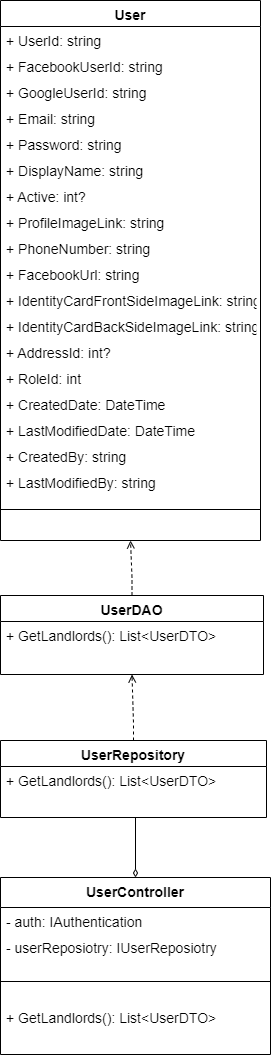

The diagram above was exported from draw.io. Its source (the exported page's mxGraphModel, read from the mxfile embedded in the PNG):
<mxGraphModel dx="1323" dy="1610" grid="0" gridSize="10" guides="1" tooltips="1" connect="1" arrows="1" fold="1" page="1" pageScale="1" pageWidth="583" pageHeight="827" math="0" shadow="0">
  <root>
    <mxCell id="0" />
    <mxCell id="1" parent="0" />
    <mxCell id="Bzi4HzIIiskdu_h64R_X-2" value="User" style="swimlane;fontStyle=1;align=center;verticalAlign=top;childLayout=stackLayout;horizontal=1;startSize=26;horizontalStack=0;resizeParent=1;resizeLast=0;collapsible=1;marginBottom=0;rounded=0;shadow=0;strokeWidth=1;fontSize=14;" parent="1" vertex="1">
      <mxGeometry x="341" y="-416" width="260" height="540" as="geometry">
        <mxRectangle x="508" y="120" width="160" height="26" as="alternateBounds" />
      </mxGeometry>
    </mxCell>
    <mxCell id="Bzi4HzIIiskdu_h64R_X-3" value="+ UserId: string" style="text;align=left;verticalAlign=top;spacingLeft=4;spacingRight=4;overflow=hidden;rotatable=0;points=[[0,0.5],[1,0.5]];portConstraint=eastwest;fontSize=14;" parent="Bzi4HzIIiskdu_h64R_X-2" vertex="1">
      <mxGeometry y="26" width="260" height="26" as="geometry" />
    </mxCell>
    <mxCell id="Bzi4HzIIiskdu_h64R_X-4" value="+ FacebookUserId: string" style="text;align=left;verticalAlign=top;spacingLeft=4;spacingRight=4;overflow=hidden;rotatable=0;points=[[0,0.5],[1,0.5]];portConstraint=eastwest;rounded=0;shadow=0;html=0;fontSize=14;" parent="Bzi4HzIIiskdu_h64R_X-2" vertex="1">
      <mxGeometry y="52" width="260" height="26" as="geometry" />
    </mxCell>
    <mxCell id="Bzi4HzIIiskdu_h64R_X-5" value="+ GoogleUserId: string" style="text;align=left;verticalAlign=top;spacingLeft=4;spacingRight=4;overflow=hidden;rotatable=0;points=[[0,0.5],[1,0.5]];portConstraint=eastwest;rounded=0;shadow=0;html=0;fontSize=14;" parent="Bzi4HzIIiskdu_h64R_X-2" vertex="1">
      <mxGeometry y="78" width="260" height="26" as="geometry" />
    </mxCell>
    <mxCell id="Bzi4HzIIiskdu_h64R_X-6" value="+ Email: string" style="text;align=left;verticalAlign=top;spacingLeft=4;spacingRight=4;overflow=hidden;rotatable=0;points=[[0,0.5],[1,0.5]];portConstraint=eastwest;rounded=0;shadow=0;html=0;fontSize=14;" parent="Bzi4HzIIiskdu_h64R_X-2" vertex="1">
      <mxGeometry y="104" width="260" height="26" as="geometry" />
    </mxCell>
    <mxCell id="Bzi4HzIIiskdu_h64R_X-7" value="+ Password: string" style="text;align=left;verticalAlign=top;spacingLeft=4;spacingRight=4;overflow=hidden;rotatable=0;points=[[0,0.5],[1,0.5]];portConstraint=eastwest;rounded=0;shadow=0;html=0;fontSize=14;" parent="Bzi4HzIIiskdu_h64R_X-2" vertex="1">
      <mxGeometry y="130" width="260" height="26" as="geometry" />
    </mxCell>
    <mxCell id="Bzi4HzIIiskdu_h64R_X-8" value="+ DisplayName: string" style="text;align=left;verticalAlign=top;spacingLeft=4;spacingRight=4;overflow=hidden;rotatable=0;points=[[0,0.5],[1,0.5]];portConstraint=eastwest;rounded=0;shadow=0;html=0;fontSize=14;" parent="Bzi4HzIIiskdu_h64R_X-2" vertex="1">
      <mxGeometry y="156" width="260" height="26" as="geometry" />
    </mxCell>
    <mxCell id="Bzi4HzIIiskdu_h64R_X-9" value="+ Active: int?" style="text;align=left;verticalAlign=top;spacingLeft=4;spacingRight=4;overflow=hidden;rotatable=0;points=[[0,0.5],[1,0.5]];portConstraint=eastwest;rounded=0;shadow=0;html=0;fontSize=14;" parent="Bzi4HzIIiskdu_h64R_X-2" vertex="1">
      <mxGeometry y="182" width="260" height="26" as="geometry" />
    </mxCell>
    <mxCell id="Bzi4HzIIiskdu_h64R_X-10" value="+ ProfileImageLink: string" style="text;align=left;verticalAlign=top;spacingLeft=4;spacingRight=4;overflow=hidden;rotatable=0;points=[[0,0.5],[1,0.5]];portConstraint=eastwest;rounded=0;shadow=0;html=0;fontSize=14;" parent="Bzi4HzIIiskdu_h64R_X-2" vertex="1">
      <mxGeometry y="208" width="260" height="26" as="geometry" />
    </mxCell>
    <mxCell id="Bzi4HzIIiskdu_h64R_X-11" value="+ PhoneNumber: string" style="text;align=left;verticalAlign=top;spacingLeft=4;spacingRight=4;overflow=hidden;rotatable=0;points=[[0,0.5],[1,0.5]];portConstraint=eastwest;rounded=0;shadow=0;html=0;fontSize=14;" parent="Bzi4HzIIiskdu_h64R_X-2" vertex="1">
      <mxGeometry y="234" width="260" height="26" as="geometry" />
    </mxCell>
    <mxCell id="Bzi4HzIIiskdu_h64R_X-12" value="+ FacebookUrl: string" style="text;align=left;verticalAlign=top;spacingLeft=4;spacingRight=4;overflow=hidden;rotatable=0;points=[[0,0.5],[1,0.5]];portConstraint=eastwest;rounded=0;shadow=0;html=0;fontSize=14;" parent="Bzi4HzIIiskdu_h64R_X-2" vertex="1">
      <mxGeometry y="260" width="260" height="26" as="geometry" />
    </mxCell>
    <mxCell id="Bzi4HzIIiskdu_h64R_X-13" value="+ IdentityCardFrontSideImageLink: string" style="text;align=left;verticalAlign=top;spacingLeft=4;spacingRight=4;overflow=hidden;rotatable=0;points=[[0,0.5],[1,0.5]];portConstraint=eastwest;rounded=0;shadow=0;html=0;fontSize=14;" parent="Bzi4HzIIiskdu_h64R_X-2" vertex="1">
      <mxGeometry y="286" width="260" height="26" as="geometry" />
    </mxCell>
    <mxCell id="Bzi4HzIIiskdu_h64R_X-14" value="+ IdentityCardBackSideImageLink: string" style="text;align=left;verticalAlign=top;spacingLeft=4;spacingRight=4;overflow=hidden;rotatable=0;points=[[0,0.5],[1,0.5]];portConstraint=eastwest;rounded=0;shadow=0;html=0;fontSize=14;" parent="Bzi4HzIIiskdu_h64R_X-2" vertex="1">
      <mxGeometry y="312" width="260" height="26" as="geometry" />
    </mxCell>
    <mxCell id="Bzi4HzIIiskdu_h64R_X-15" value="+ AddressId: int?" style="text;align=left;verticalAlign=top;spacingLeft=4;spacingRight=4;overflow=hidden;rotatable=0;points=[[0,0.5],[1,0.5]];portConstraint=eastwest;rounded=0;shadow=0;html=0;fontSize=14;" parent="Bzi4HzIIiskdu_h64R_X-2" vertex="1">
      <mxGeometry y="338" width="260" height="26" as="geometry" />
    </mxCell>
    <mxCell id="Bzi4HzIIiskdu_h64R_X-16" value="+ RoleId: int" style="text;align=left;verticalAlign=top;spacingLeft=4;spacingRight=4;overflow=hidden;rotatable=0;points=[[0,0.5],[1,0.5]];portConstraint=eastwest;rounded=0;shadow=0;html=0;fontSize=14;" parent="Bzi4HzIIiskdu_h64R_X-2" vertex="1">
      <mxGeometry y="364" width="260" height="26" as="geometry" />
    </mxCell>
    <mxCell id="Bzi4HzIIiskdu_h64R_X-17" value="+ CreatedDate: DateTime" style="text;align=left;verticalAlign=top;spacingLeft=4;spacingRight=4;overflow=hidden;rotatable=0;points=[[0,0.5],[1,0.5]];portConstraint=eastwest;rounded=0;shadow=0;html=0;fontSize=14;" parent="Bzi4HzIIiskdu_h64R_X-2" vertex="1">
      <mxGeometry y="390" width="260" height="26" as="geometry" />
    </mxCell>
    <mxCell id="Bzi4HzIIiskdu_h64R_X-18" value="+ LastModifiedDate: DateTime" style="text;align=left;verticalAlign=top;spacingLeft=4;spacingRight=4;overflow=hidden;rotatable=0;points=[[0,0.5],[1,0.5]];portConstraint=eastwest;rounded=0;shadow=0;html=0;fontSize=14;" parent="Bzi4HzIIiskdu_h64R_X-2" vertex="1">
      <mxGeometry y="416" width="260" height="26" as="geometry" />
    </mxCell>
    <mxCell id="Bzi4HzIIiskdu_h64R_X-19" value="+ CreatedBy: string" style="text;align=left;verticalAlign=top;spacingLeft=4;spacingRight=4;overflow=hidden;rotatable=0;points=[[0,0.5],[1,0.5]];portConstraint=eastwest;rounded=0;shadow=0;html=0;fontSize=14;" parent="Bzi4HzIIiskdu_h64R_X-2" vertex="1">
      <mxGeometry y="442" width="260" height="26" as="geometry" />
    </mxCell>
    <mxCell id="Bzi4HzIIiskdu_h64R_X-20" value="+ LastModifiedBy: string" style="text;align=left;verticalAlign=top;spacingLeft=4;spacingRight=4;overflow=hidden;rotatable=0;points=[[0,0.5],[1,0.5]];portConstraint=eastwest;rounded=0;shadow=0;html=0;fontSize=14;" parent="Bzi4HzIIiskdu_h64R_X-2" vertex="1">
      <mxGeometry y="468" width="260" height="26" as="geometry" />
    </mxCell>
    <mxCell id="Bzi4HzIIiskdu_h64R_X-21" value="" style="line;html=1;strokeWidth=1;align=left;verticalAlign=middle;spacingTop=-1;spacingLeft=3;spacingRight=3;rotatable=0;labelPosition=right;points=[];portConstraint=eastwest;fontSize=14;" parent="Bzi4HzIIiskdu_h64R_X-2" vertex="1">
      <mxGeometry y="494" width="260" height="30" as="geometry" />
    </mxCell>
    <mxCell id="Bzi4HzIIiskdu_h64R_X-265" value="UserDAO" style="swimlane;fontStyle=1;align=center;verticalAlign=top;childLayout=stackLayout;horizontal=1;startSize=26;horizontalStack=0;resizeParent=1;resizeLast=0;collapsible=1;marginBottom=0;rounded=0;shadow=0;strokeWidth=1;fontSize=14;" parent="1" vertex="1">
      <mxGeometry x="341" y="179" width="263" height="79" as="geometry">
        <mxRectangle x="508" y="120" width="160" height="26" as="alternateBounds" />
      </mxGeometry>
    </mxCell>
    <mxCell id="Bzi4HzIIiskdu_h64R_X-268" value="+ GetLandlords(): List&lt;UserDTO&gt;" style="text;align=left;verticalAlign=top;spacingLeft=4;spacingRight=4;overflow=hidden;rotatable=0;points=[[0,0.5],[1,0.5]];portConstraint=eastwest;rounded=0;shadow=0;html=0;fontSize=14;" parent="Bzi4HzIIiskdu_h64R_X-265" vertex="1">
      <mxGeometry y="26" width="263" height="24" as="geometry" />
    </mxCell>
    <mxCell id="Bzi4HzIIiskdu_h64R_X-273" style="edgeStyle=orthogonalEdgeStyle;rounded=0;orthogonalLoop=1;jettySize=auto;html=1;dashed=1;endArrow=open;endFill=0;exitX=0.5;exitY=0;exitDx=0;exitDy=0;entryX=0.5;entryY=1;entryDx=0;entryDy=0;fontSize=14;" parent="1" source="Bzi4HzIIiskdu_h64R_X-288" edge="1" target="Bzi4HzIIiskdu_h64R_X-265">
      <mxGeometry relative="1" as="geometry">
        <mxPoint x="468" y="284" as="targetPoint" />
        <Array as="points">
          <mxPoint x="474" y="307" />
          <mxPoint x="473" y="258" />
        </Array>
        <mxPoint x="166" y="1000.8400000000001" as="sourcePoint" />
      </mxGeometry>
    </mxCell>
    <mxCell id="Bzi4HzIIiskdu_h64R_X-274" style="edgeStyle=orthogonalEdgeStyle;rounded=0;orthogonalLoop=1;jettySize=auto;html=1;dashed=1;endArrow=open;endFill=0;startSize=6;strokeWidth=1;exitX=0.5;exitY=0;exitDx=0;exitDy=0;entryX=0.5;entryY=1;entryDx=0;entryDy=0;fontSize=14;" parent="1" source="Bzi4HzIIiskdu_h64R_X-265" edge="1" target="Bzi4HzIIiskdu_h64R_X-2">
      <mxGeometry relative="1" as="geometry">
        <mxPoint x="390" y="124" as="targetPoint" />
        <Array as="points">
          <mxPoint x="471" y="161" />
        </Array>
        <mxPoint x="391" y="282" as="sourcePoint" />
      </mxGeometry>
    </mxCell>
    <mxCell id="Bzi4HzIIiskdu_h64R_X-275" style="edgeStyle=orthogonalEdgeStyle;rounded=0;orthogonalLoop=1;jettySize=auto;html=1;endArrow=diamondThin;endFill=0;exitX=0.5;exitY=1;exitDx=0;exitDy=0;entryX=0.5;entryY=0;entryDx=0;entryDy=0;fontSize=14;" parent="1" source="Bzi4HzIIiskdu_h64R_X-288" edge="1" target="Bzi4HzIIiskdu_h64R_X-276">
      <mxGeometry relative="1" as="geometry">
        <Array as="points">
          <mxPoint x="476" y="401" />
        </Array>
        <mxPoint x="617" y="680" as="sourcePoint" />
        <mxPoint x="617" y="569" as="targetPoint" />
      </mxGeometry>
    </mxCell>
    <mxCell id="Bzi4HzIIiskdu_h64R_X-276" value="UserController" style="swimlane;fontStyle=1;align=center;verticalAlign=top;childLayout=stackLayout;horizontal=1;startSize=30;horizontalStack=0;resizeParent=1;resizeLast=0;collapsible=1;marginBottom=0;rounded=0;shadow=0;strokeWidth=1;fontSize=14;" parent="1" vertex="1">
      <mxGeometry x="341" y="461" width="270" height="177" as="geometry">
        <mxRectangle x="508" y="120" width="160" height="26" as="alternateBounds" />
      </mxGeometry>
    </mxCell>
    <mxCell id="Bzi4HzIIiskdu_h64R_X-277" value="- auth: IAuthentication" style="text;align=left;verticalAlign=top;spacingLeft=4;spacingRight=4;overflow=hidden;rotatable=0;points=[[0,0.5],[1,0.5]];portConstraint=eastwest;rounded=0;shadow=0;html=0;fontSize=14;" parent="Bzi4HzIIiskdu_h64R_X-276" vertex="1">
      <mxGeometry y="30" width="270" height="26" as="geometry" />
    </mxCell>
    <mxCell id="Bzi4HzIIiskdu_h64R_X-278" value="- userReposiotry: IUserReposiotry" style="text;align=left;verticalAlign=top;spacingLeft=4;spacingRight=4;overflow=hidden;rotatable=0;points=[[0,0.5],[1,0.5]];portConstraint=eastwest;rounded=0;shadow=0;html=0;fontSize=14;" parent="Bzi4HzIIiskdu_h64R_X-276" vertex="1">
      <mxGeometry y="56" width="270" height="26" as="geometry" />
    </mxCell>
    <mxCell id="Bzi4HzIIiskdu_h64R_X-279" value="" style="line;html=1;strokeWidth=1;align=left;verticalAlign=middle;spacingTop=-1;spacingLeft=3;spacingRight=3;rotatable=0;labelPosition=right;points=[];portConstraint=eastwest;fontSize=14;" parent="Bzi4HzIIiskdu_h64R_X-276" vertex="1">
      <mxGeometry y="82" width="270" height="44" as="geometry" />
    </mxCell>
    <mxCell id="Bzi4HzIIiskdu_h64R_X-285" value="+ GetLandlords(): List&lt;UserDTO&gt;" style="text;align=left;verticalAlign=top;spacingLeft=4;spacingRight=4;overflow=hidden;rotatable=0;points=[[0,0.5],[1,0.5]];portConstraint=eastwest;rounded=0;shadow=0;html=0;fontSize=14;" parent="Bzi4HzIIiskdu_h64R_X-276" vertex="1">
      <mxGeometry y="126" width="270" height="26" as="geometry" />
    </mxCell>
    <mxCell id="Bzi4HzIIiskdu_h64R_X-288" value="UserRepository" style="swimlane;fontStyle=1;align=center;verticalAlign=top;childLayout=stackLayout;horizontal=1;startSize=26;horizontalStack=0;resizeParent=1;resizeLast=0;collapsible=1;marginBottom=0;rounded=0;shadow=0;strokeWidth=1;fontSize=14;" parent="1" vertex="1">
      <mxGeometry x="341" y="324" width="266" height="77" as="geometry">
        <mxRectangle x="508" y="120" width="160" height="26" as="alternateBounds" />
      </mxGeometry>
    </mxCell>
    <mxCell id="Bzi4HzIIiskdu_h64R_X-291" value="+ GetLandlords(): List&lt;UserDTO&gt;" style="text;align=left;verticalAlign=top;spacingLeft=4;spacingRight=4;overflow=hidden;rotatable=0;points=[[0,0.5],[1,0.5]];portConstraint=eastwest;rounded=0;shadow=0;html=0;fontSize=14;" parent="Bzi4HzIIiskdu_h64R_X-288" vertex="1">
      <mxGeometry y="26" width="266" height="24" as="geometry" />
    </mxCell>
  </root>
</mxGraphModel>